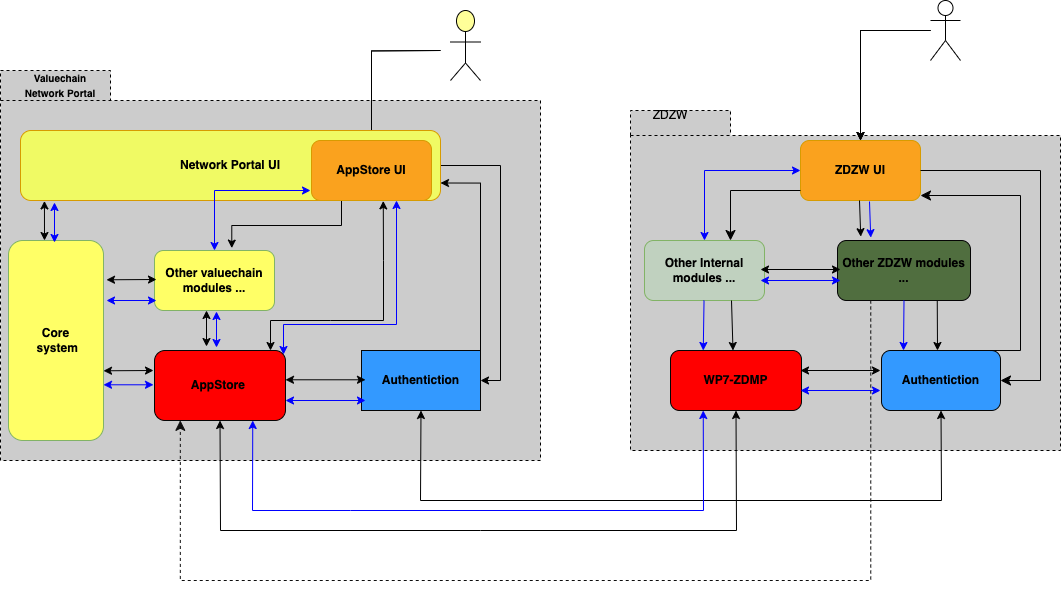

The diagram above was exported from draw.io. Its source (the exported page's mxGraphModel, read from the mxfile embedded in the PNG):
<mxGraphModel dx="2230" dy="670" grid="1" gridSize="10" guides="1" tooltips="1" connect="1" arrows="1" fold="1" page="1" pageScale="1" pageWidth="1100" pageHeight="850" background="none" math="0" shadow="0">
  <root>
    <mxCell id="0" />
    <mxCell id="1" parent="0" />
    <mxCell id="1mJkIZfCJIUdk5c_xM3l-6" value="" style="shape=folder;spacingTop=10;tabWidth=100;tabHeight=25;tabPosition=left;html=1;dashed=1;fillColor=#CCCCCC;" vertex="1" parent="1">
      <mxGeometry x="610" y="200" width="430" height="340" as="geometry" />
    </mxCell>
    <mxCell id="1mJkIZfCJIUdk5c_xM3l-1" value="&lt;b&gt;&lt;font color=&quot;#000000&quot;&gt;WP7-ZDMP&lt;/font&gt;&lt;/b&gt;" style="rounded=1;whiteSpace=wrap;html=1;fillColor=#FF0000;strokeColor=#050505;" vertex="1" parent="1">
      <mxGeometry x="650" y="440" width="131" height="60" as="geometry" />
    </mxCell>
    <mxCell id="1mJkIZfCJIUdk5c_xM3l-2" value="&lt;font color=&quot;#000000&quot;&gt;&lt;b&gt;ZDZW UI&lt;/b&gt;&lt;/font&gt;" style="rounded=1;whiteSpace=wrap;html=1;fillColor=#FAA21E;strokeColor=#d79b00;" vertex="1" parent="1">
      <mxGeometry x="780" y="230" width="120" height="60" as="geometry" />
    </mxCell>
    <mxCell id="1mJkIZfCJIUdk5c_xM3l-3" value="&lt;font color=&quot;#000000&quot;&gt;&lt;b&gt;Authentiction&lt;/b&gt;&lt;/font&gt;" style="rounded=1;whiteSpace=wrap;html=1;fillColor=#3399FF;strokeColor=#050505;" vertex="1" parent="1">
      <mxGeometry x="861" y="440" width="119" height="60" as="geometry" />
    </mxCell>
    <mxCell id="1mJkIZfCJIUdk5c_xM3l-4" value="&lt;font color=&quot;#000000&quot;&gt;&lt;b&gt;Other ZDZW modules ...&lt;/b&gt;&lt;/font&gt;" style="rounded=1;whiteSpace=wrap;html=1;fillColor=#506E3F;strokeColor=#050505;" vertex="1" parent="1">
      <mxGeometry x="817" y="330" width="133" height="60" as="geometry" />
    </mxCell>
    <mxCell id="1mJkIZfCJIUdk5c_xM3l-8" value="" style="edgeStyle=orthogonalEdgeStyle;rounded=0;orthogonalLoop=1;jettySize=auto;html=1;" edge="1" parent="1" source="1mJkIZfCJIUdk5c_xM3l-5" target="1mJkIZfCJIUdk5c_xM3l-2">
      <mxGeometry relative="1" as="geometry" />
    </mxCell>
    <mxCell id="1mJkIZfCJIUdk5c_xM3l-9" value="" style="edgeStyle=orthogonalEdgeStyle;rounded=0;orthogonalLoop=1;jettySize=auto;html=1;" edge="1" parent="1" source="1mJkIZfCJIUdk5c_xM3l-5" target="1mJkIZfCJIUdk5c_xM3l-2">
      <mxGeometry relative="1" as="geometry" />
    </mxCell>
    <mxCell id="1mJkIZfCJIUdk5c_xM3l-58" value="" style="edgeStyle=orthogonalEdgeStyle;rounded=0;orthogonalLoop=1;jettySize=auto;html=1;" edge="1" parent="1" source="1mJkIZfCJIUdk5c_xM3l-5" target="1mJkIZfCJIUdk5c_xM3l-2">
      <mxGeometry relative="1" as="geometry" />
    </mxCell>
    <mxCell id="1mJkIZfCJIUdk5c_xM3l-5" value="" style="shape=umlActor;verticalLabelPosition=bottom;verticalAlign=top;html=1;outlineConnect=0;" vertex="1" parent="1">
      <mxGeometry x="910" y="90" width="30" height="60" as="geometry" />
    </mxCell>
    <mxCell id="1mJkIZfCJIUdk5c_xM3l-7" value="ZDZW" style="text;html=1;strokeColor=none;fillColor=none;align=center;verticalAlign=middle;whiteSpace=wrap;rounded=0;" vertex="1" parent="1">
      <mxGeometry x="620" y="190" width="60" height="30" as="geometry" />
    </mxCell>
    <mxCell id="1mJkIZfCJIUdk5c_xM3l-10" value="&lt;font color=&quot;#000000&quot;&gt;&lt;b&gt;Other Internal modules ...&lt;/b&gt;&lt;/font&gt;" style="rounded=1;whiteSpace=wrap;html=1;fillColor=#C0D1BF;strokeColor=#82b366;" vertex="1" parent="1">
      <mxGeometry x="623.9999999999998" y="329.9999999999999" width="120" height="60" as="geometry" />
    </mxCell>
    <mxCell id="1mJkIZfCJIUdk5c_xM3l-11" value="" style="endArrow=classic;startArrow=classic;html=1;rounded=0;exitX=0.5;exitY=0;exitDx=0;exitDy=0;strokeColor=#0000FF;" edge="1" parent="1" source="1mJkIZfCJIUdk5c_xM3l-10">
      <mxGeometry width="50" height="50" relative="1" as="geometry">
        <mxPoint x="730" y="310" as="sourcePoint" />
        <mxPoint x="780" y="260" as="targetPoint" />
        <Array as="points">
          <mxPoint x="684" y="260" />
        </Array>
      </mxGeometry>
    </mxCell>
    <mxCell id="1mJkIZfCJIUdk5c_xM3l-12" value="" style="endArrow=classic;startArrow=classic;html=1;rounded=0;exitX=1;exitY=0.5;exitDx=0;exitDy=0;entryX=0;entryY=0.5;entryDx=0;entryDy=0;" edge="1" parent="1">
      <mxGeometry width="50" height="50" relative="1" as="geometry">
        <mxPoint x="739.9999999999998" y="359" as="sourcePoint" />
        <mxPoint x="820" y="359" as="targetPoint" />
      </mxGeometry>
    </mxCell>
    <mxCell id="1mJkIZfCJIUdk5c_xM3l-13" value="" style="edgeStyle=segmentEdgeStyle;endArrow=classic;html=1;curved=0;rounded=0;endSize=8;startSize=8;" edge="1" parent="1" target="1mJkIZfCJIUdk5c_xM3l-10">
      <mxGeometry width="50" height="50" relative="1" as="geometry">
        <mxPoint x="780" y="280" as="sourcePoint" />
        <mxPoint x="830" y="230" as="targetPoint" />
        <Array as="points">
          <mxPoint x="710" y="280" />
        </Array>
      </mxGeometry>
    </mxCell>
    <mxCell id="1mJkIZfCJIUdk5c_xM3l-14" value="" style="endArrow=classic;startArrow=classic;html=1;rounded=0;strokeColor=#0000FF;" edge="1" parent="1">
      <mxGeometry width="50" height="50" relative="1" as="geometry">
        <mxPoint x="820" y="370" as="sourcePoint" />
        <mxPoint x="739.999321881345" y="369.9999999999999" as="targetPoint" />
      </mxGeometry>
    </mxCell>
    <mxCell id="1mJkIZfCJIUdk5c_xM3l-15" value="" style="edgeStyle=segmentEdgeStyle;endArrow=classic;html=1;curved=0;rounded=0;endSize=8;startSize=8;entryX=1;entryY=0.5;entryDx=0;entryDy=0;" edge="1" parent="1" target="1mJkIZfCJIUdk5c_xM3l-3">
      <mxGeometry width="50" height="50" relative="1" as="geometry">
        <mxPoint x="900" y="260" as="sourcePoint" />
        <mxPoint x="950" y="210" as="targetPoint" />
        <Array as="points">
          <mxPoint x="1020" y="260" />
          <mxPoint x="1020" y="470" />
        </Array>
      </mxGeometry>
    </mxCell>
    <mxCell id="1mJkIZfCJIUdk5c_xM3l-17" value="" style="endArrow=classic;html=1;rounded=0;entryX=0.177;entryY=-0.064;entryDx=0;entryDy=0;entryPerimeter=0;exitX=0.5;exitY=1;exitDx=0;exitDy=0;" edge="1" parent="1">
      <mxGeometry width="50" height="50" relative="1" as="geometry">
        <mxPoint x="838.9999999999995" y="290" as="sourcePoint" />
        <mxPoint x="840.2399999999998" y="326.1600000000001" as="targetPoint" />
      </mxGeometry>
    </mxCell>
    <mxCell id="1mJkIZfCJIUdk5c_xM3l-18" value="" style="endArrow=classic;html=1;rounded=0;entryX=0.177;entryY=-0.064;entryDx=0;entryDy=0;entryPerimeter=0;exitX=0.5;exitY=1;exitDx=0;exitDy=0;strokeColor=#0000FF;" edge="1" parent="1">
      <mxGeometry width="50" height="50" relative="1" as="geometry">
        <mxPoint x="848.9999999999995" y="291" as="sourcePoint" />
        <mxPoint x="850.2399999999998" y="327.1600000000001" as="targetPoint" />
      </mxGeometry>
    </mxCell>
    <mxCell id="1mJkIZfCJIUdk5c_xM3l-19" value="" style="endArrow=classic;startArrow=classic;html=1;rounded=0;exitX=1;exitY=0.5;exitDx=0;exitDy=0;entryX=0;entryY=0.5;entryDx=0;entryDy=0;" edge="1" parent="1">
      <mxGeometry width="50" height="50" relative="1" as="geometry">
        <mxPoint x="779.9999999999998" y="460" as="sourcePoint" />
        <mxPoint x="860" y="460" as="targetPoint" />
      </mxGeometry>
    </mxCell>
    <mxCell id="1mJkIZfCJIUdk5c_xM3l-20" value="" style="endArrow=classic;startArrow=classic;html=1;rounded=0;strokeColor=#0000FF;" edge="1" parent="1">
      <mxGeometry width="50" height="50" relative="1" as="geometry">
        <mxPoint x="860" y="480" as="sourcePoint" />
        <mxPoint x="779.999321881345" y="479.9999999999999" as="targetPoint" />
      </mxGeometry>
    </mxCell>
    <mxCell id="1mJkIZfCJIUdk5c_xM3l-22" value="" style="endArrow=classic;html=1;rounded=0;entryX=0.25;entryY=0;entryDx=0;entryDy=0;strokeColor=#0000FF;" edge="1" parent="1" source="1mJkIZfCJIUdk5c_xM3l-10" target="1mJkIZfCJIUdk5c_xM3l-1">
      <mxGeometry width="50" height="50" relative="1" as="geometry">
        <mxPoint x="470" y="450" as="sourcePoint" />
        <mxPoint x="680" y="430" as="targetPoint" />
      </mxGeometry>
    </mxCell>
    <mxCell id="1mJkIZfCJIUdk5c_xM3l-24" value="" style="endArrow=classic;html=1;rounded=0;entryX=0.5;entryY=0;entryDx=0;entryDy=0;exitX=0.75;exitY=1;exitDx=0;exitDy=0;" edge="1" parent="1">
      <mxGeometry width="50" height="50" relative="1" as="geometry">
        <mxPoint x="711.0000000000005" y="390" as="sourcePoint" />
        <mxPoint x="712.5" y="440" as="targetPoint" />
      </mxGeometry>
    </mxCell>
    <mxCell id="1mJkIZfCJIUdk5c_xM3l-25" value="" style="endArrow=classic;html=1;rounded=0;strokeColor=#0000FF;exitX=0.5;exitY=1;exitDx=0;exitDy=0;" edge="1" parent="1" source="1mJkIZfCJIUdk5c_xM3l-4">
      <mxGeometry width="50" height="50" relative="1" as="geometry">
        <mxPoint x="884.208260319068" y="400" as="sourcePoint" />
        <mxPoint x="883" y="440" as="targetPoint" />
      </mxGeometry>
    </mxCell>
    <mxCell id="1mJkIZfCJIUdk5c_xM3l-26" value="" style="endArrow=classic;html=1;rounded=0;exitX=0.75;exitY=1;exitDx=0;exitDy=0;" edge="1" parent="1" source="1mJkIZfCJIUdk5c_xM3l-4">
      <mxGeometry width="50" height="50" relative="1" as="geometry">
        <mxPoint x="915" y="400" as="sourcePoint" />
        <mxPoint x="917" y="440" as="targetPoint" />
      </mxGeometry>
    </mxCell>
    <mxCell id="1mJkIZfCJIUdk5c_xM3l-29" value="" style="edgeStyle=segmentEdgeStyle;endArrow=classic;html=1;curved=0;rounded=0;endSize=8;startSize=8;exitX=0.837;exitY=0.706;exitDx=0;exitDy=0;exitPerimeter=0;entryX=1;entryY=0.75;entryDx=0;entryDy=0;" edge="1" parent="1">
      <mxGeometry width="50" height="50" relative="1" as="geometry">
        <mxPoint x="969.9099999999999" y="440.03999999999974" as="sourcePoint" />
        <mxPoint x="899.9999999999995" y="285" as="targetPoint" />
        <Array as="points">
          <mxPoint x="1000" y="440" />
          <mxPoint x="1000" y="285" />
        </Array>
      </mxGeometry>
    </mxCell>
    <mxCell id="1mJkIZfCJIUdk5c_xM3l-30" value="" style="shape=folder;spacingTop=10;tabWidth=110;tabHeight=30;tabPosition=left;html=1;dashed=1;fillColor=#CCCCCC;" vertex="1" parent="1">
      <mxGeometry x="-20" y="160" width="540" height="390" as="geometry" />
    </mxCell>
    <mxCell id="1mJkIZfCJIUdk5c_xM3l-32" value="&lt;b&gt;AppStore&amp;nbsp;&lt;/b&gt;" style="rounded=1;whiteSpace=wrap;html=1;fillColor=#FF0000;strokeColor=#050505;" vertex="1" parent="1">
      <mxGeometry x="134" y="440" width="131" height="70" as="geometry" />
    </mxCell>
    <mxCell id="1mJkIZfCJIUdk5c_xM3l-68" style="edgeStyle=orthogonalEdgeStyle;rounded=0;orthogonalLoop=1;jettySize=auto;html=1;exitX=1;exitY=0;exitDx=0;exitDy=0;entryX=1;entryY=0.75;entryDx=0;entryDy=0;" edge="1" parent="1" source="1mJkIZfCJIUdk5c_xM3l-34" target="1mJkIZfCJIUdk5c_xM3l-60">
      <mxGeometry relative="1" as="geometry" />
    </mxCell>
    <mxCell id="1mJkIZfCJIUdk5c_xM3l-34" value="&lt;font color=&quot;#000000&quot;&gt;&lt;b&gt;Authentiction&lt;/b&gt;&lt;/font&gt;" style="rounded=1;whiteSpace=wrap;html=1;fillColor=#3399FF;strokeColor=#050505;arcSize=0;" vertex="1" parent="1">
      <mxGeometry x="341" y="440" width="119" height="60" as="geometry" />
    </mxCell>
    <mxCell id="1mJkIZfCJIUdk5c_xM3l-36" value="" style="edgeStyle=orthogonalEdgeStyle;rounded=0;orthogonalLoop=1;jettySize=auto;html=1;" edge="1" parent="1" target="1mJkIZfCJIUdk5c_xM3l-33">
      <mxGeometry relative="1" as="geometry">
        <mxPoint x="420" y="140.0000000000001" as="sourcePoint" />
      </mxGeometry>
    </mxCell>
    <mxCell id="1mJkIZfCJIUdk5c_xM3l-37" value="" style="edgeStyle=orthogonalEdgeStyle;rounded=0;orthogonalLoop=1;jettySize=auto;html=1;" edge="1" parent="1" target="1mJkIZfCJIUdk5c_xM3l-33">
      <mxGeometry relative="1" as="geometry">
        <mxPoint x="420" y="140.0000000000001" as="sourcePoint" />
      </mxGeometry>
    </mxCell>
    <mxCell id="1mJkIZfCJIUdk5c_xM3l-39" value="&lt;font style=&quot;font-size: 10px;&quot;&gt;&lt;span&gt;Valuechain Network Portal&lt;/span&gt;&lt;/font&gt;" style="text;html=1;strokeColor=none;fillColor=none;align=center;verticalAlign=middle;whiteSpace=wrap;rounded=0;fontStyle=1" vertex="1" parent="1">
      <mxGeometry y="160" width="80" height="30" as="geometry" />
    </mxCell>
    <mxCell id="1mJkIZfCJIUdk5c_xM3l-40" value="&lt;font color=&quot;#000000&quot;&gt;&lt;b&gt;Other valuechain modules ...&lt;/b&gt;&lt;/font&gt;" style="rounded=1;whiteSpace=wrap;html=1;fillColor=#FFFF66;strokeColor=#82b366;" vertex="1" parent="1">
      <mxGeometry x="133.99999999999977" y="339.9999999999999" width="120" height="60" as="geometry" />
    </mxCell>
    <mxCell id="1mJkIZfCJIUdk5c_xM3l-42" value="" style="endArrow=classic;startArrow=classic;html=1;rounded=0;exitX=1;exitY=0.5;exitDx=0;exitDy=0;" edge="1" parent="1">
      <mxGeometry width="50" height="50" relative="1" as="geometry">
        <mxPoint x="85.99999999999977" y="369.29" as="sourcePoint" />
        <mxPoint x="136" y="369" as="targetPoint" />
      </mxGeometry>
    </mxCell>
    <mxCell id="1mJkIZfCJIUdk5c_xM3l-44" value="" style="endArrow=classic;startArrow=classic;html=1;rounded=0;strokeColor=#0000FF;" edge="1" parent="1">
      <mxGeometry width="50" height="50" relative="1" as="geometry">
        <mxPoint x="136" y="390" as="sourcePoint" />
        <mxPoint x="85.99932188134505" y="389.9999999999999" as="targetPoint" />
      </mxGeometry>
    </mxCell>
    <mxCell id="1mJkIZfCJIUdk5c_xM3l-48" value="" style="endArrow=classic;startArrow=classic;html=1;rounded=0;exitX=1;exitY=0.5;exitDx=0;exitDy=0;entryX=0;entryY=0.5;entryDx=0;entryDy=0;" edge="1" parent="1">
      <mxGeometry width="50" height="50" relative="1" as="geometry">
        <mxPoint x="264.9999999999998" y="469.29" as="sourcePoint" />
        <mxPoint x="345" y="469.29" as="targetPoint" />
      </mxGeometry>
    </mxCell>
    <mxCell id="1mJkIZfCJIUdk5c_xM3l-49" value="" style="endArrow=classic;startArrow=classic;html=1;rounded=0;strokeColor=#0000FF;" edge="1" parent="1">
      <mxGeometry width="50" height="50" relative="1" as="geometry">
        <mxPoint x="345" y="490" as="sourcePoint" />
        <mxPoint x="264.99932188134505" y="489.9999999999999" as="targetPoint" />
      </mxGeometry>
    </mxCell>
    <mxCell id="1mJkIZfCJIUdk5c_xM3l-57" value="" style="html=1;outlineConnect=0;whiteSpace=wrap;fillColor=#ffff99;verticalLabelPosition=bottom;verticalAlign=top;align=center;shape=mxgraph.archimate3.actor;" vertex="1" parent="1">
      <mxGeometry x="430" y="100" width="30" height="70" as="geometry" />
    </mxCell>
    <mxCell id="1mJkIZfCJIUdk5c_xM3l-69" style="edgeStyle=orthogonalEdgeStyle;rounded=0;orthogonalLoop=1;jettySize=auto;html=1;exitX=1;exitY=0.5;exitDx=0;exitDy=0;entryX=1;entryY=0.5;entryDx=0;entryDy=0;" edge="1" parent="1" source="1mJkIZfCJIUdk5c_xM3l-60" target="1mJkIZfCJIUdk5c_xM3l-34">
      <mxGeometry relative="1" as="geometry" />
    </mxCell>
    <mxCell id="1mJkIZfCJIUdk5c_xM3l-60" value="&lt;font color=&quot;#000000&quot;&gt;&lt;b&gt;Network Portal UI&lt;/b&gt;&lt;/font&gt;" style="rounded=1;whiteSpace=wrap;html=1;fillColor=#F0FA64;strokeColor=#d79b00;" vertex="1" parent="1">
      <mxGeometry y="220" width="420" height="70" as="geometry" />
    </mxCell>
    <mxCell id="1mJkIZfCJIUdk5c_xM3l-64" style="edgeStyle=orthogonalEdgeStyle;rounded=0;orthogonalLoop=1;jettySize=auto;html=1;exitX=0.25;exitY=1;exitDx=0;exitDy=0;entryX=0.644;entryY=-0.04;entryDx=0;entryDy=0;entryPerimeter=0;" edge="1" parent="1" source="1mJkIZfCJIUdk5c_xM3l-33" target="1mJkIZfCJIUdk5c_xM3l-40">
      <mxGeometry relative="1" as="geometry" />
    </mxCell>
    <mxCell id="1mJkIZfCJIUdk5c_xM3l-33" value="&lt;font color=&quot;#000000&quot;&gt;&lt;b&gt;AppStore UI&lt;/b&gt;&lt;/font&gt;" style="rounded=1;whiteSpace=wrap;html=1;fillColor=#FAA21E;strokeColor=#d79b00;" vertex="1" parent="1">
      <mxGeometry x="291" y="230" width="120" height="60" as="geometry" />
    </mxCell>
    <mxCell id="1mJkIZfCJIUdk5c_xM3l-41" value="" style="endArrow=classic;startArrow=classic;html=1;rounded=0;exitX=0.5;exitY=0;exitDx=0;exitDy=0;strokeColor=#0000FF;" edge="1" parent="1" source="1mJkIZfCJIUdk5c_xM3l-40">
      <mxGeometry width="50" height="50" relative="1" as="geometry">
        <mxPoint x="240" y="330" as="sourcePoint" />
        <mxPoint x="290" y="280" as="targetPoint" />
        <Array as="points">
          <mxPoint x="194" y="280" />
        </Array>
      </mxGeometry>
    </mxCell>
    <mxCell id="1mJkIZfCJIUdk5c_xM3l-66" value="&lt;font color=&quot;#000000&quot;&gt;&lt;b&gt;Core&lt;br&gt;&amp;nbsp;system&lt;/b&gt;&lt;/font&gt;" style="rounded=1;whiteSpace=wrap;html=1;fillColor=#FFFF66;strokeColor=#82b366;flipV=1;" vertex="1" parent="1">
      <mxGeometry x="-12" y="330" width="95" height="200" as="geometry" />
    </mxCell>
    <mxCell id="1mJkIZfCJIUdk5c_xM3l-72" value="" style="endArrow=classic;startArrow=classic;html=1;rounded=0;entryX=0.057;entryY=1.006;entryDx=0;entryDy=0;entryPerimeter=0;" edge="1" parent="1" target="1mJkIZfCJIUdk5c_xM3l-60">
      <mxGeometry width="50" height="50" relative="1" as="geometry">
        <mxPoint x="24" y="330" as="sourcePoint" />
        <mxPoint x="38" y="290" as="targetPoint" />
      </mxGeometry>
    </mxCell>
    <mxCell id="1mJkIZfCJIUdk5c_xM3l-73" value="" style="endArrow=classic;startArrow=classic;html=1;rounded=0;entryX=0.057;entryY=1.006;entryDx=0;entryDy=0;entryPerimeter=0;strokeColor=#0000FF;" edge="1" parent="1">
      <mxGeometry width="50" height="50" relative="1" as="geometry">
        <mxPoint x="34" y="332" as="sourcePoint" />
        <mxPoint x="34" y="292" as="targetPoint" />
      </mxGeometry>
    </mxCell>
    <mxCell id="1mJkIZfCJIUdk5c_xM3l-74" value="" style="endArrow=classic;startArrow=classic;html=1;rounded=0;exitX=0.598;exitY=1.007;exitDx=0;exitDy=0;exitPerimeter=0;entryX=0.5;entryY=0.718;entryDx=0;entryDy=0;entryPerimeter=0;" edge="1" parent="1" source="1mJkIZfCJIUdk5c_xM3l-33" target="1mJkIZfCJIUdk5c_xM3l-30">
      <mxGeometry width="50" height="50" relative="1" as="geometry">
        <mxPoint x="530" y="390" as="sourcePoint" />
        <mxPoint x="580" y="340" as="targetPoint" />
        <Array as="points">
          <mxPoint x="363" y="350" />
          <mxPoint x="363" y="410" />
          <mxPoint x="310" y="410" />
          <mxPoint x="250" y="410" />
        </Array>
      </mxGeometry>
    </mxCell>
    <mxCell id="1mJkIZfCJIUdk5c_xM3l-75" value="" style="endArrow=classic;startArrow=classic;html=1;rounded=0;entryX=0.5;entryY=0.718;entryDx=0;entryDy=0;entryPerimeter=0;strokeColor=#0000FF;" edge="1" parent="1">
      <mxGeometry width="50" height="50" relative="1" as="geometry">
        <mxPoint x="376" y="290" as="sourcePoint" />
        <mxPoint x="263" y="444" as="targetPoint" />
        <Array as="points">
          <mxPoint x="376" y="414" />
          <mxPoint x="263" y="414" />
        </Array>
      </mxGeometry>
    </mxCell>
    <mxCell id="1mJkIZfCJIUdk5c_xM3l-76" value="" style="endArrow=classic;startArrow=classic;html=1;rounded=0;" edge="1" parent="1">
      <mxGeometry width="50" height="50" relative="1" as="geometry">
        <mxPoint x="186" y="436" as="sourcePoint" />
        <mxPoint x="186" y="400" as="targetPoint" />
      </mxGeometry>
    </mxCell>
    <mxCell id="1mJkIZfCJIUdk5c_xM3l-77" value="" style="endArrow=classic;startArrow=classic;html=1;rounded=0;strokeColor=#0000FF;" edge="1" parent="1">
      <mxGeometry width="50" height="50" relative="1" as="geometry">
        <mxPoint x="196" y="437" as="sourcePoint" />
        <mxPoint x="196" y="401" as="targetPoint" />
      </mxGeometry>
    </mxCell>
    <mxCell id="1mJkIZfCJIUdk5c_xM3l-78" value="" style="endArrow=classic;startArrow=classic;html=1;rounded=0;exitX=0.5;exitY=1;exitDx=0;exitDy=0;entryX=0.5;entryY=1;entryDx=0;entryDy=0;" edge="1" parent="1" source="1mJkIZfCJIUdk5c_xM3l-34" target="1mJkIZfCJIUdk5c_xM3l-3">
      <mxGeometry width="50" height="50" relative="1" as="geometry">
        <mxPoint x="400.50000000000045" y="600" as="sourcePoint" />
        <mxPoint x="950" y="600" as="targetPoint" />
        <Array as="points">
          <mxPoint x="400" y="590" />
          <mxPoint x="921" y="590" />
        </Array>
      </mxGeometry>
    </mxCell>
    <mxCell id="1mJkIZfCJIUdk5c_xM3l-79" value="" style="endArrow=classic;startArrow=classic;html=1;rounded=0;entryX=0.5;entryY=1;entryDx=0;entryDy=0;exitX=0.5;exitY=1;exitDx=0;exitDy=0;" edge="1" parent="1" source="1mJkIZfCJIUdk5c_xM3l-32" target="1mJkIZfCJIUdk5c_xM3l-1">
      <mxGeometry width="50" height="50" relative="1" as="geometry">
        <mxPoint x="231" y="530" as="sourcePoint" />
        <mxPoint x="751" y="530" as="targetPoint" />
        <Array as="points">
          <mxPoint x="200" y="620" />
          <mxPoint x="460" y="620" />
          <mxPoint x="716" y="620" />
        </Array>
      </mxGeometry>
    </mxCell>
    <mxCell id="1mJkIZfCJIUdk5c_xM3l-80" value="" style="endArrow=classic;startArrow=classic;html=1;rounded=0;exitX=0.75;exitY=1;exitDx=0;exitDy=0;strokeColor=#0000FF;entryX=0.25;entryY=1;entryDx=0;entryDy=0;" edge="1" parent="1" source="1mJkIZfCJIUdk5c_xM3l-32" target="1mJkIZfCJIUdk5c_xM3l-1">
      <mxGeometry width="50" height="50" relative="1" as="geometry">
        <mxPoint x="350" y="720" as="sourcePoint" />
        <mxPoint x="446" y="650" as="targetPoint" />
        <Array as="points">
          <mxPoint x="232" y="600" />
          <mxPoint x="330" y="600" />
          <mxPoint x="683" y="600" />
        </Array>
      </mxGeometry>
    </mxCell>
    <mxCell id="1mJkIZfCJIUdk5c_xM3l-81" value="" style="edgeStyle=elbowEdgeStyle;elbow=horizontal;endArrow=classic;html=1;curved=0;rounded=0;endSize=8;startSize=8;entryX=0.333;entryY=0.897;entryDx=0;entryDy=0;exitX=0.25;exitY=1;exitDx=0;exitDy=0;entryPerimeter=0;dashed=1;strokeColor=#0D0D0D;" edge="1" parent="1" source="1mJkIZfCJIUdk5c_xM3l-4" target="1mJkIZfCJIUdk5c_xM3l-30">
      <mxGeometry width="50" height="50" relative="1" as="geometry">
        <mxPoint x="861" y="600" as="sourcePoint" />
        <mxPoint x="181" y="720" as="targetPoint" />
        <Array as="points">
          <mxPoint x="500" y="670" />
          <mxPoint x="814.25" y="1126.7" />
        </Array>
      </mxGeometry>
    </mxCell>
    <mxCell id="1mJkIZfCJIUdk5c_xM3l-83" value="" style="endArrow=classic;startArrow=classic;html=1;rounded=0;exitX=1;exitY=0.5;exitDx=0;exitDy=0;" edge="1" parent="1">
      <mxGeometry width="50" height="50" relative="1" as="geometry">
        <mxPoint x="82.99999999999977" y="460.29" as="sourcePoint" />
        <mxPoint x="133" y="460" as="targetPoint" />
      </mxGeometry>
    </mxCell>
    <mxCell id="1mJkIZfCJIUdk5c_xM3l-84" value="" style="endArrow=classic;startArrow=classic;html=1;rounded=0;strokeColor=#0000FF;" edge="1" parent="1">
      <mxGeometry width="50" height="50" relative="1" as="geometry">
        <mxPoint x="133" y="474.29" as="sourcePoint" />
        <mxPoint x="82.99932188134505" y="474.2899999999999" as="targetPoint" />
      </mxGeometry>
    </mxCell>
  </root>
</mxGraphModel>